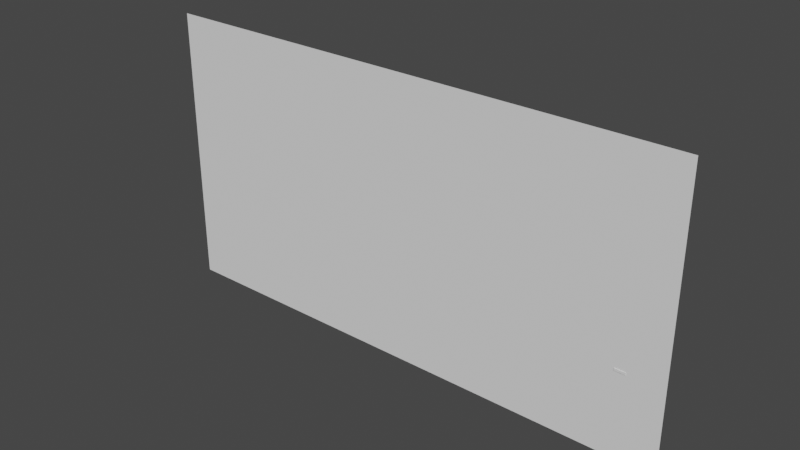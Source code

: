 # Source: blend.blend  (saved by Blender 2.90.8; exported with 4.5.12 LTS)
import bpy
from mathutils import Matrix  # noqa: F401  (used for matrix-valued properties, if any)

bpy.ops.wm.read_factory_settings(use_empty=True)
scene = bpy.context.scene
scene.name = 'Scene'

# ---- collections
col_collection = bpy.data.collections.new('Collection'); scene.collection.children.link(col_collection)

# ---- world
world_world = bpy.data.worlds.new('World'); scene.world = world_world
world_world.use_nodes = True; world_world.node_tree.nodes.clear()
_N = world_world.node_tree.nodes; _L = world_world.node_tree.links
n0 = _N.new('ShaderNodeOutputWorld'); n0.name = 'World Output'; n0.location = (300, 300)
n1 = _N.new('ShaderNodeBackground'); n1.name = 'Background'; n1.location = (10, 300)
n1.inputs[0].default_value = (0.05088, 0.05088, 0.05088, 1.0)
_L.new(n1.outputs[0], n0.inputs[0])
n0.is_active_output = True
world_world.color = (0.05088, 0.05088, 0.05088)
world_world.use_sun_shadow = False
world_world.sun_shadow_jitter_overblur = 0.0

# ---- meshes
me_plane = bpy.data.meshes.new('Plane')
me_plane.from_pydata([(0.6353, -0.4958, 3.767e-08), (0.7323, -0.4958, 3.767e-08), (0.6353, -0.4746, 1.242e-07), (0.7323, -0.4746, 1.242e-07), (0.6353, -0.4958, 0.005592), (0.7323, -0.4958, 0.005592), (0.6353, -0.4746, 0.005592), (0.7323, -0.4746, 0.005592), (-3.845, -1.269, 1.291e-08), (1.062, -1.269, 1.291e-08), (-3.845, 1.328, -1.32e-08), (1.062, 1.328, -1.32e-08)], [], [(0, 2, 3, 1), (4, 5, 7, 6), (1, 3, 7, 5), (2, 0, 4, 6), (3, 2, 6, 7), (0, 1, 5, 4), (8, 9, 11, 10)])
_uv = me_plane.uv_layers.new(name='UVMap')
_uv.uv.foreach_set('vector', [0.0, 0.0, 0.0, 1.0, 1.0, 1.0, 1.0, 0.0, 0.0, 0.0, 1.0, 0.0, 1.0, 1.0, 0.0, 1.0, 1.0, 0.0, 1.0, 1.0, 1.0, 1.0, 1.0, 0.0, 0.0, 1.0, 0.0, 0.0, 0.0, 0.0, 0.0, 1.0, 1.0, 1.0, 0.0, 1.0, 0.0, 1.0, 1.0, 1.0, 0.0, 0.0, 1.0, 0.0, 1.0, 0.0, 0.0, 0.0, 0.0, 0.0, 1.0, 0.0, 1.0, 1.0, 0.0, 1.0])
me_plane.use_remesh_fix_poles = True
me_plane.use_remesh_preserve_attributes = False
me_plane.use_mirror_vertex_groups = False
me_plane.update()

# ---- objects
ob_empty = bpy.data.objects.new('Empty', None)
ob_plane = bpy.data.objects.new('Plane', me_plane)

# ---- transforms, parenting, visibility, modifiers, constraints
ob_empty.location = (-0.01633, -0.0, 0.0)
ob_empty.rotation_euler = (1.571, -0.0, -0.0)
ob_empty.empty_display_type = 'IMAGE'
ob_empty.empty_display_size = 5.0
ob_empty.lineart.crease_threshold = 0.0
ob_plane.location = (1.375, 3.572e-09, -0.02659)
ob_plane.rotation_euler = (1.571, -0.0, 0.0)
ob_plane.lineart.crease_threshold = 0.0

# ---- collection membership
col_collection.objects.link(ob_empty)
col_collection.objects.link(ob_plane)

# ---- scene / render settings (as saved in the file)
scene.frame_start = 1; scene.frame_end = 250; scene.frame_set(1)
scene.render.engine = 'BLENDER_EEVEE_NEXT'
scene.cycles.use_denoising = False
scene.cycles.samples = 128
scene.cycles.sampling_pattern = 'TABULATED_SOBOL'
scene.cycles.use_adaptive_sampling = False
scene.cycles.use_light_tree = False
scene.view_settings.view_transform = 'Filmic'
bpy.context.view_layer.update()

# ---- added for rendering (the .blend has no active camera and no usable light): camera, sun
cam_auto = bpy.data.cameras.new('AutoCamera')
cam_auto.lens = 50.0
cam_auto.sensor_width = 36.0
cam_auto.clip_end = 1000.0
ob_auto_camera = bpy.data.objects.new('AutoCamera', cam_auto)
scene.collection.objects.link(ob_auto_camera)
ob_auto_camera.location = (5.12073, -6.16737, 4.113)
ob_auto_camera.rotation_euler = (1.09748, -7.21219e-08, 0.694738)
scene.camera = ob_auto_camera
light_auto_sun = bpy.data.lights.new('AutoSun', 'SUN')
light_auto_sun.energy = 3.0
light_auto_sun.angle = 0.0523599
ob_auto_sun = bpy.data.objects.new('AutoSun', light_auto_sun)
scene.collection.objects.link(ob_auto_sun)
ob_auto_sun.rotation_euler = (0.872665, 0.174533, 0.523599)
bpy.context.view_layer.update()
